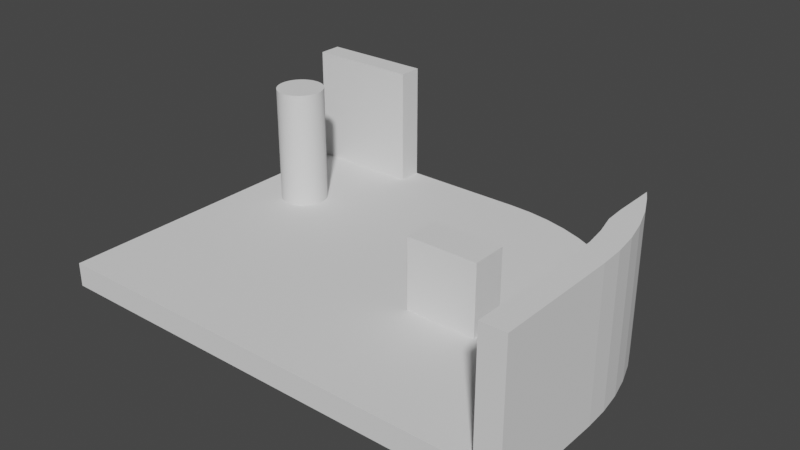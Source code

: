 # Source: Shoulder_R_Cutaway.blend  (saved by Blender 2.90.8; exported with 4.5.12 LTS)
import bpy
from mathutils import Matrix  # noqa: F401  (used for matrix-valued properties, if any)

bpy.ops.wm.read_factory_settings(use_empty=True)
scene = bpy.context.scene
scene.name = 'Scene'

# ---- collections
col_collection = bpy.data.collections.new('Collection'); scene.collection.children.link(col_collection)

# ---- world
world_world = bpy.data.worlds.new('World'); scene.world = world_world
world_world.use_nodes = True; world_world.node_tree.nodes.clear()
_N = world_world.node_tree.nodes; _L = world_world.node_tree.links
n0 = _N.new('ShaderNodeOutputWorld'); n0.name = 'World Output'; n0.location = (300, 300)
n1 = _N.new('ShaderNodeBackground'); n1.name = 'Background'; n1.location = (10, 300)
n1.inputs[0].default_value = (0.05088, 0.05088, 0.05088, 1.0)
_L.new(n1.outputs[0], n0.inputs[0])
n0.is_active_output = True
world_world.color = (0.05088, 0.05088, 0.05088)
world_world.use_sun_shadow = False
world_world.sun_shadow_jitter_overblur = 0.0

# ---- meshes
me_plane = bpy.data.meshes.new('Plane')
me_plane.from_pydata([(-2.0, 1.0, 0.0), (0.0, 1.0, 0.0), (2.0, -1.0, 0.0), (1.99, -0.804, 0.0), (1.962, -0.6098, 0.0), (1.914, -0.4194, 0.0), (1.848, -0.2346, 0.0), (1.764, -0.05721, 0.0), (1.663, 0.1111, 0.0), (1.546, 0.2688, 0.0), (1.414, 0.4142, 0.0), (1.269, 0.546, 0.0), (1.111, 0.6629, 0.0), (0.9428, 0.7638, 0.0), (0.7654, 0.8478, 0.0), (0.5806, 0.9139, 0.0), (0.3902, 0.9616, 0.0), (0.196, 0.9904, 0.0), (0.0, 0.8, 0.0), (1.8, -1.0, 0.0), (1.791, -0.8236, 0.0), (1.765, -0.6488, 0.0), (1.722, -0.4775, 0.0), (1.663, -0.3112, 0.0), (1.587, -0.1515, 0.0), (1.497, 2.396e-05, 0.0), (1.391, 0.1419, 0.0), (1.273, 0.2728, 0.0), (1.142, 0.3914, 0.0), (1.0, 0.4966, 0.0), (0.8485, 0.5875, 0.0), (0.6888, 0.663, 0.0), (0.5225, 0.7225, 0.0), (0.3512, 0.7654, 0.0), (0.1764, 0.7913, 0.0), (-2.0, 0.8, 0.0), (2.0, -2.0, 0.0), (1.8, -2.0, 0.0), (-2.0, -2.0, 0.0), (-2.0, 1.0, 0.2), (0.0, 1.0, 0.2), (2.0, -1.0, 0.2), (1.99, -0.804, 0.2), (1.962, -0.6098, 0.2), (1.914, -0.4194, 0.2), (1.848, -0.2346, 0.2), (1.764, -0.05721, 0.2), (1.663, 0.1111, 0.2), (1.546, 0.2688, 0.2), (1.414, 0.4142, 0.2), (1.269, 0.546, 0.2), (1.111, 0.6629, 0.2), (0.9428, 0.7638, 0.2), (0.7654, 0.8478, 0.2), (0.5806, 0.9139, 0.2), (0.3902, 0.9616, 0.2), (0.196, 0.9904, 0.2), (0.0, 0.8, 0.2), (1.8, -1.0, 0.2), (1.791, -0.8236, 0.2), (1.765, -0.6488, 0.2), (1.722, -0.4775, 0.2), (1.663, -0.3112, 0.2), (1.587, -0.1515, 0.2), (1.497, 2.396e-05, 0.2), (1.391, 0.1419, 0.2), (1.273, 0.2728, 0.2), (1.142, 0.3914, 0.2), (1.0, 0.4966, 0.2), (0.8485, 0.5875, 0.2), (0.6888, 0.663, 0.2), (0.5225, 0.7225, 0.2), (0.3512, 0.7654, 0.2), (0.1764, 0.7913, 0.2), (-2.0, 0.8, 0.2), (2.0, -2.0, 0.2), (1.8, -2.0, 0.2), (-2.0, -2.0, 0.2)], [], [(2, 3, 20, 19), (3, 4, 21, 20), (4, 5, 22, 21), (5, 6, 23, 22), (6, 7, 24, 23), (7, 8, 25, 24), (8, 9, 26, 25), (9, 10, 27, 26), (10, 11, 28, 27), (11, 12, 29, 28), (12, 13, 30, 29), (13, 14, 31, 30), (14, 15, 32, 31), (15, 16, 33, 32), (16, 17, 34, 33), (17, 1, 18, 34), (18, 1, 0, 35), (19, 37, 36, 2), (20, 21, 22, 23, 24, 25, 26, 27, 28, 29, 30, 31, 32, 33, 34, 18, 35, 38, 37, 19), (43, 60, 61, 44), (75, 76, 58, 41), (42, 59, 60, 43), (49, 66, 67, 50), (48, 65, 66, 49), (41, 58, 59, 42), (47, 64, 65, 48), (59, 58, 76, 77, 74, 57, 73, 72, 71, 70, 69, 68, 67, 66, 65, 64, 63, 62, 61, 60), (8, 7, 46, 47), (0, 1, 40, 39), (16, 15, 54, 55), (9, 8, 47, 48), (17, 16, 55, 56), (10, 9, 48, 49), (3, 2, 41, 42), (36, 37, 76, 75), (1, 17, 56, 40), (11, 10, 49, 50), (4, 3, 42, 43), (12, 11, 50, 51), (5, 4, 43, 44), (2, 36, 75, 41), (13, 12, 51, 52), (6, 5, 44, 45), (38, 35, 74, 77), (14, 13, 52, 53), (7, 6, 45, 46), (37, 38, 77, 76), (35, 0, 39, 74), (15, 14, 53, 54), (50, 67, 68, 51), (44, 61, 62, 45), (45, 62, 63, 46), (46, 63, 64, 47), (51, 68, 69, 52), (52, 69, 70, 53), (53, 70, 71, 54), (54, 71, 72, 55), (55, 72, 73, 56), (56, 73, 57, 40), (74, 39, 40, 57)])
_uv = me_plane.uv_layers.new(name='UVMap')
_uv.uv.foreach_set('vector', [0.0, 0.0, 0.0, 0.0, 0.0, 0.0, 0.0, 0.0, 0.0, 0.0, 0.0, 0.0, 0.0, 0.0, 0.0, 0.0, 0.0, 0.0, 0.0, 0.0, 0.0, 0.0, 0.0, 0.0, 0.0, 0.0, 0.0, 0.0, 0.0, 0.0, 0.0, 0.0, 0.0, 0.0, 0.0, 0.0, 0.0, 0.0, 0.0, 0.0, 0.0, 0.0, 0.0, 0.0, 0.0, 0.0, 0.0, 0.0, 0.0, 0.0, 0.0, 0.0, 0.0, 0.0, 0.0, 0.0, 0.0, 0.0, 0.0, 0.0, 0.0, 0.0, 0.0, 0.0, 0.0, 0.0, 0.0, 0.0, 0.0, 0.0, 0.0, 0.0, 0.0, 0.0, 0.0, 0.0, 0.0, 0.0, 0.0, 0.0, 0.0, 0.0, 0.0, 0.0, 0.0, 0.0, 0.0, 0.0, 0.0, 0.0, 0.0, 0.0, 0.0, 0.0, 0.0, 0.0, 0.0, 0.0, 0.0, 0.0, 0.0, 0.0, 0.0, 0.0, 0.0, 0.0, 0.0, 0.0, 0.0, 0.0, 0.0, 0.0, 0.0, 0.0, 0.0, 0.0, 0.0, 0.0, 0.0, 0.0, 0.0, 0.0, 0.0, 0.0, 0.0, 0.0, 0.0, 0.0, 0.0, 0.0, 0.0, 0.0, 0.0, 0.0, 0.0, 0.0, 0.0, 0.0, 0.0, 0.0, 0.0, 0.0, 0.0, 0.0, 0.0, 0.0, 0.0, 0.0, 0.0, 0.0, 0.0, 0.0, 0.0, 0.0, 0.0, 0.0, 0.0, 0.0, 0.0, 0.0, 0.0, 0.0, 0.0, 0.0, 0.0, 0.0, 0.0, 0.0, 0.0, 0.0, 0.0, 0.0, 0.0, 0.0, 0.0, 0.0, 0.0, 0.0, 0.0, 0.0, 0.0, 0.0, 0.0, 0.0, 0.0, 0.0, 0.0, 0.0, 0.0, 0.0, 0.0, 0.0, 0.0, 0.0, 0.0, 0.0, 0.0, 0.0, 0.0, 0.0, 0.0, 0.0, 0.0, 0.0, 0.0, 0.0, 0.0, 0.0, 0.0, 0.0, 0.0, 0.0, 0.0, 0.0, 0.0, 0.0, 0.0, 0.0, 0.0, 0.0, 0.0, 0.0, 0.0, 0.0, 0.0, 0.0, 0.0, 0.0, 0.0, 0.0, 0.0, 0.0, 0.0, 0.0, 0.0, 0.0, 0.0, 0.0, 0.0, 0.0, 0.0, 0.0, 0.0, 0.0, 0.0, 0.0, 0.0, 0.0, 0.0, 0.0, 0.0, 0.0, 0.0, 0.0, 0.0, 0.0, 0.0, 0.0, 0.0, 0.0, 0.0, 0.0, 0.0, 0.0, 0.0, 0.0, 0.0, 0.0, 0.0, 0.0, 0.0, 0.0, 0.0, 0.0, 0.0, 0.0, 0.0, 0.0, 0.0, 0.0, 0.0, 0.0, 0.0, 0.0, 0.0, 0.0, 0.0, 0.0, 0.0, 0.0, 0.0, 0.0, 0.0, 0.0, 0.0, 0.0, 0.0, 0.0, 0.0, 0.0, 0.0, 0.0, 0.0, 0.0, 0.0, 0.0, 0.0, 0.0, 0.0, 0.0, 0.0, 0.0, 0.0, 0.0, 0.0, 0.0, 0.0, 0.0, 0.0, 0.0, 0.0, 0.0, 0.0, 0.0, 0.0, 0.0, 0.0, 0.0, 0.0, 0.0, 0.0, 0.0, 0.0, 0.0, 0.0, 0.0, 0.0, 0.0, 0.0, 0.0, 0.0, 0.0, 0.0, 0.0, 0.0, 0.0, 0.0, 0.0, 0.0, 0.0, 0.0, 0.0, 0.0, 0.0, 0.0, 0.0, 0.0, 0.0, 0.0, 0.0, 0.0, 0.0, 0.0, 0.0, 0.0, 0.0, 0.0, 0.0, 0.0, 0.0, 0.0, 0.0, 0.0, 0.0, 0.0, 0.0, 0.0, 0.0, 0.0, 0.0, 0.0, 0.0, 0.0, 0.0, 0.0, 0.0, 0.0, 0.0, 0.0, 0.0, 0.0, 0.0, 0.0, 0.0, 0.0, 0.0, 0.0, 0.0, 0.0, 0.0, 0.0, 0.0, 0.0, 0.0, 0.0, 0.0, 0.0, 0.0, 0.0, 0.0, 0.0, 0.0, 0.0, 0.0, 0.0, 0.0, 0.0, 0.0, 0.0, 0.0, 0.0, 0.0, 0.0, 0.0, 0.0, 0.0, 0.0, 0.0, 0.0, 0.0, 0.0, 0.0, 0.0, 0.0, 0.0, 0.0, 0.0, 0.0, 0.0, 0.0, 0.0, 0.0, 0.0, 0.0, 0.0, 0.0, 0.0, 0.0, 0.0, 0.0, 0.0, 0.0, 0.0, 0.0, 0.0, 0.0, 0.0, 0.0, 0.0, 0.0, 0.0, 0.0, 0.0, 0.0, 0.0, 0.0, 0.0, 0.0, 0.0, 0.0, 0.0, 0.0, 0.0, 0.0, 0.0, 0.0, 0.0, 0.0, 0.0, 0.0, 0.0, 0.0, 0.0, 0.0, 0.0, 0.0, 0.0, 0.0, 0.0, 0.0, 0.0, 0.0, 0.0, 0.0, 0.0, 0.0, 0.0, 0.0, 0.0, 0.0, 0.0, 0.0, 0.0, 0.0, 0.0, 0.0, 0.0, 0.0, 0.0, 0.0, 0.0, 0.0, 0.0, 0.0, 0.0, 0.0, 0.0, 0.0, 0.0, 0.0, 0.0, 0.0, 0.0, 0.0, 0.0, 0.0, 0.0, 0.0, 0.0, 0.0, 0.0, 0.0, 0.0, 0.0, 0.0, 0.0, 0.0, 0.0, 0.0, 0.0, 0.0, 0.0, 0.0, 0.0])
me_plane.use_remesh_fix_poles = True
me_plane.use_remesh_preserve_attributes = False
me_plane.use_mirror_vertex_groups = False
me_plane.update()
me_plane_001 = bpy.data.meshes.new('Plane.001')
me_plane_001.from_pydata([(-2.0, 1.0, 0.2), (-1.05, 1.0, 0.2), (2.0, -1.0, 0.2), (1.99, -0.804, 0.2), (1.962, -0.6098, 0.2), (1.914, -0.4194, 0.2), (1.848, -0.2346, 0.2), (1.764, -0.05721, 0.2), (1.713, 0.03533, 0.2), (-1.05, 0.8, 0.2), (1.8, -1.0, 0.2), (1.791, -0.8236, 0.2), (1.765, -0.6488, 0.2), (1.722, -0.4775, 0.2), (1.713, -0.3112, 0.2), (-2.0, 0.8, 0.2), (2.0, -2.0, 0.2), (1.8, -2.0, 0.2), (-2.0, 1.0, 1.2), (-1.05, 1.0, 1.2), (2.0, -1.0, 1.2), (1.99, -0.804, 1.2), (1.962, -0.6098, 1.2), (1.914, -0.4194, 1.2), (1.848, -0.2346, 1.2), (1.764, -0.05721, 1.2), (1.713, 0.03533, 1.2), (-1.05, 0.8, 1.2), (1.8, -1.0, 1.2), (1.791, -0.8236, 1.2), (1.765, -0.6488, 1.2), (1.722, -0.4775, 1.2), (1.713, -0.3112, 1.2), (-2.0, 0.8, 1.2), (2.0, -2.0, 1.2), (1.8, -2.0, 1.2)], [], [(10, 2, 16, 17), (11, 12, 4, 3), (13, 14, 6, 5), (6, 14, 7), (7, 14, 8), (15, 0, 1, 9), (10, 11, 3, 2), (12, 13, 5, 4), (28, 35, 34, 20), (29, 21, 22, 30), (31, 23, 24, 32), (24, 25, 32), (25, 26, 32), (33, 27, 19, 18), (28, 20, 21, 29), (30, 22, 23, 31), (2, 3, 21, 20), (10, 17, 35, 28), (12, 11, 29, 30), (3, 4, 22, 21), (16, 2, 20, 34), (13, 12, 30, 31), (4, 5, 23, 22), (9, 1, 19, 27), (14, 13, 31, 32), (5, 6, 24, 23), (8, 14, 32, 26), (0, 15, 33, 18), (6, 7, 25, 24), (1, 0, 18, 19), (7, 8, 26, 25), (15, 9, 27, 33), (17, 16, 34, 35), (11, 10, 28, 29)])
_uv = me_plane_001.uv_layers.new(name='UVMap')
_uv.uv.foreach_set('vector', [0.0, 0.0, 0.0, 0.0, 0.0, 0.0, 0.0, 0.0, 0.0, 0.0, 0.0, 0.0, 0.0, 0.0, 0.0, 0.0, 0.0, 0.0, 0.0, 0.0, 0.0, 0.0, 0.0, 0.0, 0.0, 0.0, 0.0, 0.0, 0.0, 0.0, 0.0, 0.0, 0.0, 0.0, 0.0, 0.0, 0.0, 0.0, 0.0, 0.0, 0.0, 0.0, 0.0, 0.0, 0.0, 0.0, 0.0, 0.0, 0.0, 0.0, 0.0, 0.0, 0.0, 0.0, 0.0, 0.0, 0.0, 0.0, 0.0, 0.0, 0.0, 0.0, 0.0, 0.0, 0.0, 0.0, 0.0, 0.0, 0.0, 0.0, 0.0, 0.0, 0.0, 0.0, 0.0, 0.0, 0.0, 0.0, 0.0, 0.0, 0.0, 0.0, 0.0, 0.0, 0.0, 0.0, 0.0, 0.0, 0.0, 0.0, 0.0, 0.0, 0.0, 0.0, 0.0, 0.0, 0.0, 0.0, 0.0, 0.0, 0.0, 0.0, 0.0, 0.0, 0.0, 0.0, 0.0, 0.0, 0.0, 0.0, 0.0, 0.0, 0.0, 0.0, 0.0, 0.0, 0.0, 0.0, 0.0, 0.0, 0.0, 0.0, 0.0, 0.0, 0.0, 0.0, 0.0, 0.0, 0.0, 0.0, 0.0, 0.0, 0.0, 0.0, 0.0, 0.0, 0.0, 0.0, 0.0, 0.0, 0.0, 0.0, 0.0, 0.0, 0.0, 0.0, 0.0, 0.0, 0.0, 0.0, 0.0, 0.0, 0.0, 0.0, 0.0, 0.0, 0.0, 0.0, 0.0, 0.0, 0.0, 0.0, 0.0, 0.0, 0.0, 0.0, 0.0, 0.0, 0.0, 0.0, 0.0, 0.0, 0.0, 0.0, 0.0, 0.0, 0.0, 0.0, 0.0, 0.0, 0.0, 0.0, 0.0, 0.0, 0.0, 0.0, 0.0, 0.0, 0.0, 0.0, 0.0, 0.0, 0.0, 0.0, 0.0, 0.0, 0.0, 0.0, 0.0, 0.0, 0.0, 0.0, 0.0, 0.0, 0.0, 0.0, 0.0, 0.0, 0.0, 0.0, 0.0, 0.0, 0.0, 0.0, 0.0, 0.0, 0.0, 0.0, 0.0, 0.0, 0.0, 0.0, 0.0, 0.0, 0.0, 0.0, 0.0, 0.0, 0.0, 0.0, 0.0, 0.0, 0.0, 0.0, 0.0, 0.0, 0.0, 0.0, 0.0, 0.0, 0.0, 0.0, 0.0, 0.0, 0.0, 0.0, 0.0, 0.0, 0.0, 0.0, 0.0, 0.0, 0.0, 0.0, 0.0, 0.0, 0.0, 0.0, 0.0, 0.0, 0.0, 0.0, 0.0, 0.0])
me_plane_001.use_remesh_fix_poles = True
me_plane_001.use_remesh_preserve_attributes = False
me_plane_001.use_mirror_vertex_groups = False
me_plane_001.update()
me_cylinder = bpy.data.meshes.new('Cylinder')
me_cylinder.from_pydata([(0.0, 0.2, -0.5), (0.0, 0.2, 0.5), (0.0196, 0.199, -0.5), (0.0196, 0.199, 0.5), (0.03902, 0.1962, -0.5), (0.03902, 0.1962, 0.5), (0.05806, 0.1914, -0.5), (0.05806, 0.1914, 0.5), (0.07654, 0.1848, -0.5), (0.07654, 0.1848, 0.5), (0.09428, 0.1764, -0.5), (0.09428, 0.1764, 0.5), (0.1111, 0.1663, -0.5), (0.1111, 0.1663, 0.5), (0.1269, 0.1546, -0.5), (0.1269, 0.1546, 0.5), (0.1414, 0.1414, -0.5), (0.1414, 0.1414, 0.5), (0.1546, 0.1269, -0.5), (0.1546, 0.1269, 0.5), (0.1663, 0.1111, -0.5), (0.1663, 0.1111, 0.5), (0.1764, 0.09428, -0.5), (0.1764, 0.09428, 0.5), (0.1848, 0.07654, -0.5), (0.1848, 0.07654, 0.5), (0.1914, 0.05806, -0.5), (0.1914, 0.05806, 0.5), (0.1962, 0.03902, -0.5), (0.1962, 0.03902, 0.5), (0.199, 0.0196, -0.5), (0.199, 0.0196, 0.5), (0.2, -3.258e-08, -0.5), (0.2, -3.258e-08, 0.5), (0.199, -0.0196, -0.5), (0.199, -0.0196, 0.5), (0.1962, -0.03902, -0.5), (0.1962, -0.03902, 0.5), (0.1914, -0.05806, -0.5), (0.1914, -0.05806, 0.5), (0.1848, -0.07654, -0.5), (0.1848, -0.07654, 0.5), (0.1764, -0.09428, -0.5), (0.1764, -0.09428, 0.5), (0.1663, -0.1111, -0.5), (0.1663, -0.1111, 0.5), (0.1546, -0.1269, -0.5), (0.1546, -0.1269, 0.5), (0.1414, -0.1414, -0.5), (0.1414, -0.1414, 0.5), (0.1269, -0.1546, -0.5), (0.1269, -0.1546, 0.5), (0.1111, -0.1663, -0.5), (0.1111, -0.1663, 0.5), (0.09428, -0.1764, -0.5), (0.09428, -0.1764, 0.5), (0.07654, -0.1848, -0.5), (0.07654, -0.1848, 0.5), (0.05806, -0.1914, -0.5), (0.05806, -0.1914, 0.5), (0.03902, -0.1962, -0.5), (0.03902, -0.1962, 0.5), (0.0196, -0.199, -0.5), (0.0196, -0.199, 0.5), (-1.605e-07, -0.2, -0.5), (-1.605e-07, -0.2, 0.5), (-0.0196, -0.199, -0.5), (-0.0196, -0.199, 0.5), (-0.03902, -0.1962, -0.5), (-0.03902, -0.1962, 0.5), (-0.05806, -0.1914, -0.5), (-0.05806, -0.1914, 0.5), (-0.07654, -0.1848, -0.5), (-0.07654, -0.1848, 0.5), (-0.09428, -0.1764, -0.5), (-0.09428, -0.1764, 0.5), (-0.1111, -0.1663, -0.5), (-0.1111, -0.1663, 0.5), (-0.1269, -0.1546, -0.5), (-0.1269, -0.1546, 0.5), (-0.1414, -0.1414, -0.5), (-0.1414, -0.1414, 0.5), (-0.1546, -0.1269, -0.5), (-0.1546, -0.1269, 0.5), (-0.1663, -0.1111, -0.5), (-0.1663, -0.1111, 0.5), (-0.1764, -0.09428, -0.5), (-0.1764, -0.09428, 0.5), (-0.1848, -0.07654, -0.5), (-0.1848, -0.07654, 0.5), (-0.1914, -0.05806, -0.5), (-0.1914, -0.05806, 0.5), (-0.1962, -0.03902, -0.5), (-0.1962, -0.03902, 0.5), (-0.199, -0.0196, -0.5), (-0.199, -0.0196, 0.5), (-0.2, -9.298e-08, -0.5), (-0.2, -9.298e-08, 0.5), (-0.199, 0.0196, -0.5), (-0.199, 0.0196, 0.5), (-0.1962, 0.03902, -0.5), (-0.1962, 0.03902, 0.5), (-0.1914, 0.05806, -0.5), (-0.1914, 0.05806, 0.5), (-0.1848, 0.07654, -0.5), (-0.1848, 0.07654, 0.5), (-0.1764, 0.09428, -0.5), (-0.1764, 0.09428, 0.5), (-0.1663, 0.1111, -0.5), (-0.1663, 0.1111, 0.5), (-0.1546, 0.1269, -0.5), (-0.1546, 0.1269, 0.5), (-0.1414, 0.1414, -0.5), (-0.1414, 0.1414, 0.5), (-0.1269, 0.1546, -0.5), (-0.1269, 0.1546, 0.5), (-0.1111, 0.1663, -0.5), (-0.1111, 0.1663, 0.5), (-0.09428, 0.1764, -0.5), (-0.09428, 0.1764, 0.5), (-0.07654, 0.1848, -0.5), (-0.07654, 0.1848, 0.5), (-0.05806, 0.1914, -0.5), (-0.05806, 0.1914, 0.5), (-0.03902, 0.1962, -0.5), (-0.03902, 0.1962, 0.5), (-0.0196, 0.199, -0.5), (-0.0196, 0.199, 0.5)], [], [(0, 1, 3, 2), (2, 3, 5, 4), (4, 5, 7, 6), (6, 7, 9, 8), (8, 9, 11, 10), (10, 11, 13, 12), (12, 13, 15, 14), (14, 15, 17, 16), (16, 17, 19, 18), (18, 19, 21, 20), (20, 21, 23, 22), (22, 23, 25, 24), (24, 25, 27, 26), (26, 27, 29, 28), (28, 29, 31, 30), (30, 31, 33, 32), (32, 33, 35, 34), (34, 35, 37, 36), (36, 37, 39, 38), (38, 39, 41, 40), (40, 41, 43, 42), (42, 43, 45, 44), (44, 45, 47, 46), (46, 47, 49, 48), (48, 49, 51, 50), (50, 51, 53, 52), (52, 53, 55, 54), (54, 55, 57, 56), (56, 57, 59, 58), (58, 59, 61, 60), (60, 61, 63, 62), (62, 63, 65, 64), (64, 65, 67, 66), (66, 67, 69, 68), (68, 69, 71, 70), (70, 71, 73, 72), (72, 73, 75, 74), (74, 75, 77, 76), (76, 77, 79, 78), (78, 79, 81, 80), (80, 81, 83, 82), (82, 83, 85, 84), (84, 85, 87, 86), (86, 87, 89, 88), (88, 89, 91, 90), (90, 91, 93, 92), (92, 93, 95, 94), (94, 95, 97, 96), (96, 97, 99, 98), (98, 99, 101, 100), (100, 101, 103, 102), (102, 103, 105, 104), (104, 105, 107, 106), (106, 107, 109, 108), (108, 109, 111, 110), (110, 111, 113, 112), (112, 113, 115, 114), (114, 115, 117, 116), (116, 117, 119, 118), (118, 119, 121, 120), (120, 121, 123, 122), (122, 123, 125, 124), (3, 1, 127, 125, 123, 121, 119, 117, 115, 113, 111, 109, 107, 105, 103, 101, 99, 97, 95, 93, 91, 89, 87, 85, 83, 81, 79, 77, 75, 73, 71, 69, 67, 65, 63, 61, 59, 57, 55, 53, 51, 49, 47, 45, 43, 41, 39, 37, 35, 33, 31, 29, 27, 25, 23, 21, 19, 17, 15, 13, 11, 9, 7, 5), (124, 125, 127, 126), (126, 127, 1, 0), (0, 2, 4, 6, 8, 10, 12, 14, 16, 18, 20, 22, 24, 26, 28, 30, 32, 34, 36, 38, 40, 42, 44, 46, 48, 50, 52, 54, 56, 58, 60, 62, 64, 66, 68, 70, 72, 74, 76, 78, 80, 82, 84, 86, 88, 90, 92, 94, 96, 98, 100, 102, 104, 106, 108, 110, 112, 114, 116, 118, 120, 122, 124, 126)])
_uv = me_cylinder.uv_layers.new(name='UVMap')
_uv.uv.foreach_set('vector', [1.0, 0.5, 1.0, 1.0, 0.9844, 1.0, 0.9844, 0.5, 0.9844, 0.5, 0.9844, 1.0, 0.9688, 1.0, 0.9688, 0.5, 0.9688, 0.5, 0.9688, 1.0, 0.9531, 1.0, 0.9531, 0.5, 0.9531, 0.5, 0.9531, 1.0, 0.9375, 1.0, 0.9375, 0.5, 0.9375, 0.5, 0.9375, 1.0, 0.9219, 1.0, 0.9219, 0.5, 0.9219, 0.5, 0.9219, 1.0, 0.9062, 1.0, 0.9062, 0.5, 0.9062, 0.5, 0.9062, 1.0, 0.8906, 1.0, 0.8906, 0.5, 0.8906, 0.5, 0.8906, 1.0, 0.875, 1.0, 0.875, 0.5, 0.875, 0.5, 0.875, 1.0, 0.8594, 1.0, 0.8594, 0.5, 0.8594, 0.5, 0.8594, 1.0, 0.8438, 1.0, 0.8438, 0.5, 0.8438, 0.5, 0.8438, 1.0, 0.8281, 1.0, 0.8281, 0.5, 0.8281, 0.5, 0.8281, 1.0, 0.8125, 1.0, 0.8125, 0.5, 0.8125, 0.5, 0.8125, 1.0, 0.7969, 1.0, 0.7969, 0.5, 0.7969, 0.5, 0.7969, 1.0, 0.7812, 1.0, 0.7812, 0.5, 0.7812, 0.5, 0.7812, 1.0, 0.7656, 1.0, 0.7656, 0.5, 0.7656, 0.5, 0.7656, 1.0, 0.75, 1.0, 0.75, 0.5, 0.75, 0.5, 0.75, 1.0, 0.7344, 1.0, 0.7344, 0.5, 0.7344, 0.5, 0.7344, 1.0, 0.7188, 1.0, 0.7188, 0.5, 0.7188, 0.5, 0.7188, 1.0, 0.7031, 1.0, 0.7031, 0.5, 0.7031, 0.5, 0.7031, 1.0, 0.6875, 1.0, 0.6875, 0.5, 0.6875, 0.5, 0.6875, 1.0, 0.6719, 1.0, 0.6719, 0.5, 0.6719, 0.5, 0.6719, 1.0, 0.6562, 1.0, 0.6562, 0.5, 0.6562, 0.5, 0.6562, 1.0, 0.6406, 1.0, 0.6406, 0.5, 0.6406, 0.5, 0.6406, 1.0, 0.625, 1.0, 0.625, 0.5, 0.625, 0.5, 0.625, 1.0, 0.6094, 1.0, 0.6094, 0.5, 0.6094, 0.5, 0.6094, 1.0, 0.5938, 1.0, 0.5938, 0.5, 0.5938, 0.5, 0.5938, 1.0, 0.5781, 1.0, 0.5781, 0.5, 0.5781, 0.5, 0.5781, 1.0, 0.5625, 1.0, 0.5625, 0.5, 0.5625, 0.5, 0.5625, 1.0, 0.5469, 1.0, 0.5469, 0.5, 0.5469, 0.5, 0.5469, 1.0, 0.5312, 1.0, 0.5312, 0.5, 0.5312, 0.5, 0.5312, 1.0, 0.5156, 1.0, 0.5156, 0.5, 0.5156, 0.5, 0.5156, 1.0, 0.5, 1.0, 0.5, 0.5, 0.5, 0.5, 0.5, 1.0, 0.4844, 1.0, 0.4844, 0.5, 0.4844, 0.5, 0.4844, 1.0, 0.4688, 1.0, 0.4688, 0.5, 0.4688, 0.5, 0.4688, 1.0, 0.4531, 1.0, 0.4531, 0.5, 0.4531, 0.5, 0.4531, 1.0, 0.4375, 1.0, 0.4375, 0.5, 0.4375, 0.5, 0.4375, 1.0, 0.4219, 1.0, 0.4219, 0.5, 0.4219, 0.5, 0.4219, 1.0, 0.4062, 1.0, 0.4062, 0.5, 0.4062, 0.5, 0.4062, 1.0, 0.3906, 1.0, 0.3906, 0.5, 0.3906, 0.5, 0.3906, 1.0, 0.375, 1.0, 0.375, 0.5, 0.375, 0.5, 0.375, 1.0, 0.3594, 1.0, 0.3594, 0.5, 0.3594, 0.5, 0.3594, 1.0, 0.3438, 1.0, 0.3438, 0.5, 0.3438, 0.5, 0.3438, 1.0, 0.3281, 1.0, 0.3281, 0.5, 0.3281, 0.5, 0.3281, 1.0, 0.3125, 1.0, 0.3125, 0.5, 0.3125, 0.5, 0.3125, 1.0, 0.2969, 1.0, 0.2969, 0.5, 0.2969, 0.5, 0.2969, 1.0, 0.2812, 1.0, 0.2812, 0.5, 0.2812, 0.5, 0.2812, 1.0, 0.2656, 1.0, 0.2656, 0.5, 0.2656, 0.5, 0.2656, 1.0, 0.25, 1.0, 0.25, 0.5, 0.25, 0.5, 0.25, 1.0, 0.2344, 1.0, 0.2344, 0.5, 0.2344, 0.5, 0.2344, 1.0, 0.2188, 1.0, 0.2188, 0.5, 0.2188, 0.5, 0.2188, 1.0, 0.2031, 1.0, 0.2031, 0.5, 0.2031, 0.5, 0.2031, 1.0, 0.1875, 1.0, 0.1875, 0.5, 0.1875, 0.5, 0.1875, 1.0, 0.1719, 1.0, 0.1719, 0.5, 0.1719, 0.5, 0.1719, 1.0, 0.1562, 1.0, 0.1562, 0.5, 0.1562, 0.5, 0.1562, 1.0, 0.1406, 1.0, 0.1406, 0.5, 0.1406, 0.5, 0.1406, 1.0, 0.125, 1.0, 0.125, 0.5, 0.125, 0.5, 0.125, 1.0, 0.1094, 1.0, 0.1094, 0.5, 0.1094, 0.5, 0.1094, 1.0, 0.09375, 1.0, 0.09375, 0.5, 0.09375, 0.5, 0.09375, 1.0, 0.07812, 1.0, 0.07812, 0.5, 0.07812, 0.5, 0.07812, 1.0, 0.0625, 1.0, 0.0625, 0.5, 0.0625, 0.5, 0.0625, 1.0, 0.04688, 1.0, 0.04688, 0.5, 0.04688, 0.5, 0.04688, 1.0, 0.03125, 1.0, 0.03125, 0.5, 0.2735, 0.4888, 0.25, 0.49, 0.2265, 0.4888, 0.2032, 0.4854, 0.1803, 0.4797, 0.1582, 0.4717, 0.1369, 0.4617, 0.1167, 0.4496, 0.09775, 0.4355, 0.08029, 0.4197, 0.06448, 0.4023, 0.05045, 0.3833, 0.03834, 0.3631, 0.02827, 0.3418, 0.02033, 0.3197, 0.01461, 0.2968, 0.01116, 0.2735, 0.01, 0.25, 0.01116, 0.2265, 0.01461, 0.2032, 0.02033, 0.1803, 0.02827, 0.1582, 0.03834, 0.1369, 0.05045, 0.1167, 0.06448, 0.09775, 0.08029, 0.08029, 0.09775, 0.06448, 0.1167, 0.05045, 0.1369, 0.03834, 0.1582, 0.02827, 0.1803, 0.02033, 0.2032, 0.01461, 0.2265, 0.01116, 0.25, 0.01, 0.2735, 0.01116, 0.2968, 0.01461, 0.3197, 0.02033, 0.3418, 0.02827, 0.3631, 0.03834, 0.3833, 0.05045, 0.4023, 0.06448, 0.4197, 0.08029, 0.4355, 0.09775, 0.4496, 0.1167, 0.4617, 0.1369, 0.4717, 0.1582, 0.4797, 0.1803, 0.4854, 0.2032, 0.4888, 0.2265, 0.49, 0.25, 0.4888, 0.2735, 0.4854, 0.2968, 0.4797, 0.3197, 0.4717, 0.3418, 0.4617, 0.3631, 0.4496, 0.3833, 0.4355, 0.4023, 0.4197, 0.4197, 0.4023, 0.4355, 0.3833, 0.4496, 0.3631, 0.4617, 0.3418, 0.4717, 0.3197, 0.4797, 0.2968, 0.4854, 0.03125, 0.5, 0.03125, 1.0, 0.01562, 1.0, 0.01562, 0.5, 0.01562, 0.5, 0.01562, 1.0, 0.0, 1.0, 0.0, 0.5, 0.75, 0.49, 0.7735, 0.4888, 0.7968, 0.4854, 0.8197, 0.4797, 0.8418, 0.4717, 0.8631, 0.4617, 0.8833, 0.4496, 0.9023, 0.4355, 0.9197, 0.4197, 0.9355, 0.4023, 0.9496, 0.3833, 0.9617, 0.3631, 0.9717, 0.3418, 0.9797, 0.3197, 0.9854, 0.2968, 0.9888, 0.2735, 0.99, 0.25, 0.9888, 0.2265, 0.9854, 0.2032, 0.9797, 0.1803, 0.9717, 0.1582, 0.9617, 0.1369, 0.9496, 0.1167, 0.9355, 0.09775, 0.9197, 0.08029, 0.9023, 0.06448, 0.8833, 0.05045, 0.8631, 0.03834, 0.8418, 0.02827, 0.8197, 0.02033, 0.7968, 0.01461, 0.7735, 0.01116, 0.75, 0.01, 0.7265, 0.01116, 0.7032, 0.01461, 0.6803, 0.02033, 0.6582, 0.02827, 0.6369, 0.03834, 0.6167, 0.05045, 0.5977, 0.06448, 0.5803, 0.08029, 0.5645, 0.09775, 0.5504, 0.1167, 0.5383, 0.1369, 0.5283, 0.1582, 0.5203, 0.1803, 0.5146, 0.2032, 0.5112, 0.2265, 0.51, 0.25, 0.5112, 0.2735, 0.5146, 0.2968, 0.5203, 0.3197, 0.5283, 0.3418, 0.5383, 0.3631, 0.5504, 0.3833, 0.5645, 0.4023, 0.5803, 0.4197, 0.5977, 0.4355, 0.6167, 0.4496, 0.6369, 0.4617, 0.6582, 0.4717, 0.6803, 0.4797, 0.7032, 0.4854, 0.7265, 0.4888])
me_cylinder.use_remesh_fix_poles = True
me_cylinder.use_remesh_preserve_attributes = False
me_cylinder.use_mirror_vertex_groups = False
me_cylinder.update()
me_cube_001 = bpy.data.meshes.new('Cube.001')
me_cube_001.from_pydata([(-0.3, 0.0, 0.2), (-0.3, 0.0, 0.8), (-0.3, 0.3, 0.2), (-0.3, 0.3, 0.8), (0.3, 0.0, 0.2), (0.3, 0.0, 0.8), (0.3, 0.3, 0.2), (0.3, 0.3, 0.8)], [], [(0, 1, 3, 2), (2, 3, 7, 6), (6, 7, 5, 4), (4, 5, 1, 0), (2, 6, 4, 0), (7, 3, 1, 5)])
_uv = me_cube_001.uv_layers.new(name='UVMap')
_uv.uv.foreach_set('vector', [0.375, 0.0, 0.625, 0.0, 0.625, 0.25, 0.375, 0.25, 0.375, 0.25, 0.625, 0.25, 0.625, 0.5, 0.375, 0.5, 0.375, 0.5, 0.625, 0.5, 0.625, 0.75, 0.375, 0.75, 0.375, 0.75, 0.625, 0.75, 0.625, 1.0, 0.375, 1.0, 0.125, 0.5, 0.375, 0.5, 0.375, 0.75, 0.125, 0.75, 0.625, 0.5, 0.875, 0.5, 0.875, 0.75, 0.625, 0.75])
me_cube_001.use_remesh_fix_poles = True
me_cube_001.use_remesh_preserve_attributes = False
me_cube_001.use_mirror_vertex_groups = False
me_cube_001.update()

# ---- objects
ob_bottomplate = bpy.data.objects.new('BottomPlate', me_plane)
ob_walls = bpy.data.objects.new('Walls', me_plane_001)
ob_cylinder = bpy.data.objects.new('Cylinder', me_cylinder)
ob_cube = bpy.data.objects.new('Cube', me_cube_001)

# ---- transforms, parenting, visibility, modifiers, constraints
ob_bottomplate.location = (0.0, 0.0, 0.0)
ob_bottomplate.lineart.crease_threshold = 0.0
ob_walls.location = (0.0, 0.0, 0.0)
ob_walls.lineart.crease_threshold = 0.0
ob_cylinder.location = (-1.5, 0.0, 0.7)
ob_cylinder.lineart.crease_threshold = 0.0
ob_cube.location = (0.7, -0.9, 0.0)
ob_cube.lineart.crease_threshold = 0.0

# ---- collection membership
col_collection.objects.link(ob_bottomplate)
col_collection.objects.link(ob_walls)
col_collection.objects.link(ob_cylinder)
col_collection.objects.link(ob_cube)

# ---- scene / render settings (as saved in the file)
scene.frame_start = 1; scene.frame_end = 250; scene.frame_set(1)
scene.render.engine = 'BLENDER_EEVEE_NEXT'
scene.cycles.use_denoising = False
scene.cycles.samples = 128
scene.cycles.sampling_pattern = 'TABULATED_SOBOL'
scene.cycles.use_adaptive_sampling = False
scene.cycles.use_light_tree = False
scene.view_settings.view_transform = 'Filmic'
bpy.context.view_layer.update()

# ---- added for rendering (the .blend has no active camera and no usable light): camera, sun
cam_auto = bpy.data.cameras.new('AutoCamera')
cam_auto.lens = 50.0
cam_auto.sensor_width = 36.0
cam_auto.clip_end = 1000.0
ob_auto_camera = bpy.data.objects.new('AutoCamera', cam_auto)
scene.collection.objects.link(ob_auto_camera)
ob_auto_camera.location = (4.75749, -6.20899, 4.40599)
ob_auto_camera.rotation_euler = (1.09748, -7.21219e-08, 0.694738)
scene.camera = ob_auto_camera
light_auto_sun = bpy.data.lights.new('AutoSun', 'SUN')
light_auto_sun.energy = 3.0
light_auto_sun.angle = 0.0523599
ob_auto_sun = bpy.data.objects.new('AutoSun', light_auto_sun)
scene.collection.objects.link(ob_auto_sun)
ob_auto_sun.rotation_euler = (0.872665, 0.174533, 0.523599)
bpy.context.view_layer.update()

